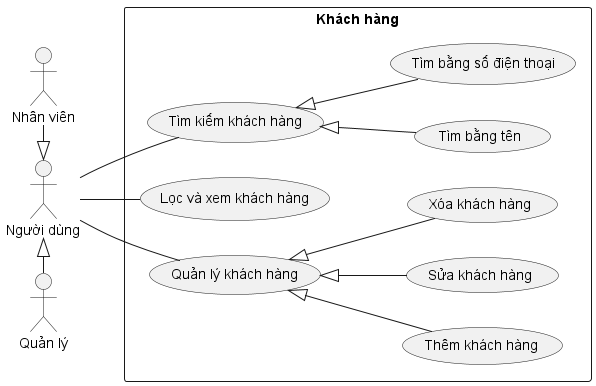

The diagram above was rendered by PlantUML. Its source (embedded in the PNG):
@startuml Client
left to right direction

actor User as "Người dùng"
actor Manager as "Quản lý"
actor Employee as "Nhân viên"

rectangle Client as "Khách hàng" {
    usecase ClientSearch as "Tìm kiếm khách hàng"
    usecase ClientSearchByName as "Tìm bằng tên"
    usecase ClientSearchByPhonenumber as "Tìm bằng số điện thoại"

    usecase ClientFilter as "Lọc và xem khách hàng"
    
    usecase ClientManage as "Quản lý khách hàng"
    usecase ClientCreate as "Thêm khách hàng"
    usecase ClientEdit as "Sửa khách hàng"
    usecase ClientDelete as "Xóa khách hàng"
}

Employee -r-|> User
Manager -l-|> User

User -- ClientSearch
ClientSearch <|-- ClientSearchByName
ClientSearch <|-- ClientSearchByPhonenumber

User -- ClientFilter

User -- ClientManage
ClientManage <|-- ClientCreate
ClientManage <|-- ClientEdit
ClientManage <|-- ClientDelete
@enduml